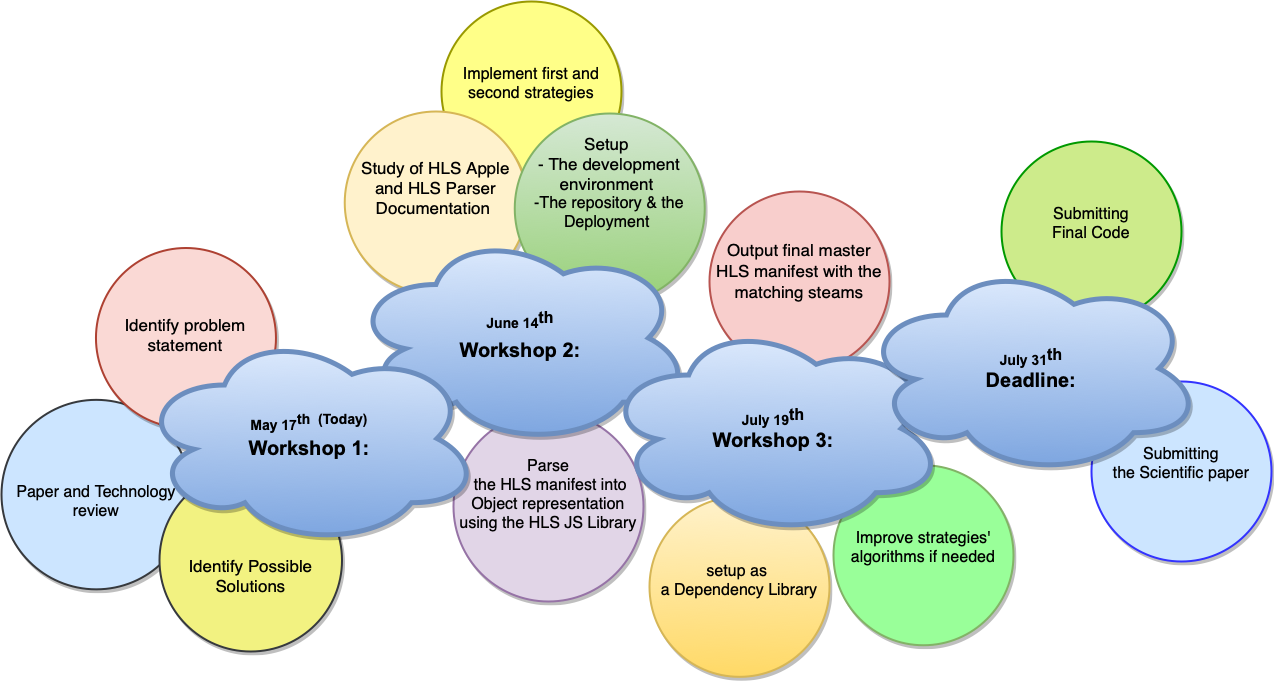

The diagram above was exported from draw.io. Its source (the exported page's mxGraphModel, read from the mxfile embedded in the PNG):
<mxGraphModel dx="1773" dy="531" grid="1" gridSize="10" guides="1" tooltips="1" connect="1" arrows="1" fold="1" page="1" pageScale="1" pageWidth="827" pageHeight="1169" math="0" shadow="0">
  <root>
    <mxCell id="3C6rxdTlIzdiRQuya8tW-0" />
    <mxCell id="3C6rxdTlIzdiRQuya8tW-1" parent="3C6rxdTlIzdiRQuya8tW-0" />
    <mxCell id="Js65WapzEeclzX37MeRS-1" value="&lt;div style=&quot;&quot;&gt;&lt;div style=&quot;&quot;&gt;&lt;div&gt;&lt;div&gt;&lt;br&gt;&lt;/div&gt;&lt;div&gt;&lt;br&gt;&lt;/div&gt;&lt;div&gt;&lt;br&gt;&lt;/div&gt;&lt;div&gt;Improve strategies' algorithms if needed&lt;/div&gt;&lt;/div&gt;&lt;div&gt;&lt;br&gt;&lt;/div&gt;&lt;/div&gt;&lt;/div&gt;" style="ellipse;whiteSpace=wrap;html=1;aspect=fixed;shadow=1;fillColor=#99FF99;strokeColor=#82b366;strokeWidth=2;verticalAlign=top;align=center;fontSize=16;" parent="3C6rxdTlIzdiRQuya8tW-1" vertex="1">
      <mxGeometry x="142" y="593.75" width="180" height="180" as="geometry" />
    </mxCell>
    <mxCell id="DArlDxDVwOQDRo6whwHR-6" value="&lt;div style=&quot;&quot;&gt;&lt;div style=&quot;&quot;&gt;&lt;div&gt;&lt;br&gt;&lt;/div&gt;&lt;div&gt;&lt;br&gt;&lt;/div&gt;&lt;div&gt;&lt;br&gt;&lt;/div&gt;&lt;div&gt;&lt;div&gt;Submitting&lt;br&gt;&lt;/div&gt;&lt;div&gt;Final Code&lt;/div&gt;&lt;/div&gt;&lt;div&gt;&lt;br&gt;&lt;/div&gt;&lt;/div&gt;&lt;/div&gt;" style="ellipse;whiteSpace=wrap;html=1;aspect=fixed;shadow=1;fillColor=#cdeb8b;strokeColor=#009900;strokeWidth=2;verticalAlign=top;align=center;fontSize=16;" parent="3C6rxdTlIzdiRQuya8tW-1" vertex="1">
      <mxGeometry x="310" y="270" width="180" height="180" as="geometry" />
    </mxCell>
    <mxCell id="DArlDxDVwOQDRo6whwHR-5" value="&lt;div style=&quot;&quot;&gt;&lt;div style=&quot;&quot;&gt;&lt;div&gt;&lt;br&gt;&lt;/div&gt;&lt;div&gt;&lt;br&gt;&lt;/div&gt;&lt;div&gt;&lt;br&gt;&lt;/div&gt;&lt;div&gt;Submitting&lt;/div&gt;&lt;div&gt;the&amp;nbsp;&lt;span style=&quot;background-color: initial;&quot;&gt;Scientific paper&lt;/span&gt;&lt;/div&gt;&lt;div&gt;&lt;span style=&quot;background-color: initial;&quot;&gt;&lt;br&gt;&lt;/span&gt;&lt;/div&gt;&lt;/div&gt;&lt;/div&gt;" style="ellipse;whiteSpace=wrap;html=1;aspect=fixed;shadow=1;fillColor=#cce5ff;strokeColor=#3333FF;strokeWidth=2;verticalAlign=top;align=center;fontSize=16;" parent="3C6rxdTlIzdiRQuya8tW-1" vertex="1">
      <mxGeometry x="400" y="510" width="180" height="180" as="geometry" />
    </mxCell>
    <mxCell id="DArlDxDVwOQDRo6whwHR-4" value="&lt;div style=&quot;&quot;&gt;&lt;div style=&quot;&quot;&gt;&lt;div&gt;&lt;div&gt;&lt;br&gt;&lt;/div&gt;&lt;div&gt;&lt;br&gt;&lt;/div&gt;&lt;div&gt;&lt;br&gt;&lt;/div&gt;&lt;div&gt;Implement first and second strategies&lt;/div&gt;&lt;div&gt;&lt;br&gt;&lt;/div&gt;&lt;/div&gt;&lt;/div&gt;&lt;/div&gt;" style="ellipse;whiteSpace=wrap;html=1;aspect=fixed;shadow=1;fillColor=#ffff88;strokeColor=#999900;strokeWidth=2;verticalAlign=top;align=center;fontSize=16;" parent="3C6rxdTlIzdiRQuya8tW-1" vertex="1">
      <mxGeometry x="-250" y="130" width="180" height="180" as="geometry" />
    </mxCell>
    <mxCell id="DArlDxDVwOQDRo6whwHR-2" value="&lt;div style=&quot;&quot;&gt;&lt;div style=&quot;&quot;&gt;&lt;font style=&quot;font-size: 17px;&quot;&gt;&lt;br&gt;&lt;/font&gt;&lt;/div&gt;&lt;div style=&quot;&quot;&gt;&lt;font style=&quot;font-size: 17px;&quot;&gt;&lt;br&gt;&lt;/font&gt;&lt;/div&gt;&lt;div style=&quot;&quot;&gt;&lt;font style=&quot;font-size: 17px;&quot;&gt;Output final master HLS manifest with the matching steams&lt;/font&gt;&lt;/div&gt;&lt;div style=&quot;font-size: 16px;&quot;&gt;&lt;br&gt;&lt;/div&gt;&lt;/div&gt;" style="ellipse;whiteSpace=wrap;html=1;aspect=fixed;shadow=1;fillColor=#f8cecc;strokeColor=#b85450;strokeWidth=2;verticalAlign=top;align=center;fontSize=16;" parent="3C6rxdTlIzdiRQuya8tW-1" vertex="1">
      <mxGeometry x="18.00000000000003" y="320" width="180" height="180" as="geometry" />
    </mxCell>
    <mxCell id="DArlDxDVwOQDRo6whwHR-1" value="&lt;div&gt;&lt;div&gt;&lt;font style=&quot;font-size: 17px;&quot;&gt;&lt;br&gt;&lt;/font&gt;&lt;/div&gt;&lt;div&gt;&lt;font size=&quot;3&quot;&gt;&lt;br&gt;&lt;/font&gt;&lt;/div&gt;&lt;div&gt;&lt;font size=&quot;3&quot; style=&quot;&quot;&gt;Parse&lt;/font&gt;&lt;/div&gt;&lt;div&gt;&lt;font size=&quot;3&quot; style=&quot;&quot;&gt;&amp;nbsp;the HLS manifest into Object representation using the HLS JS Library&lt;/font&gt;&lt;/div&gt;&lt;/div&gt;&lt;div&gt;&lt;br&gt;&lt;/div&gt;" style="ellipse;whiteSpace=wrap;html=1;aspect=fixed;shadow=1;fillColor=#e1d5e7;strokeColor=#9673a6;strokeWidth=2;verticalAlign=top;align=center;" parent="3C6rxdTlIzdiRQuya8tW-1" vertex="1">
      <mxGeometry x="-238" y="540" width="190" height="190" as="geometry" />
    </mxCell>
    <mxCell id="DArlDxDVwOQDRo6whwHR-0" value="&lt;div&gt;&lt;br&gt;&lt;/div&gt;&lt;div&gt;&lt;span style=&quot;background-color: initial;&quot;&gt;&lt;br&gt;&lt;/span&gt;&lt;/div&gt;&lt;div&gt;&lt;span style=&quot;background-color: initial;&quot;&gt;Study of HLS Apple and HLS Parser Documentation&amp;nbsp;&lt;/span&gt;&lt;br&gt;&lt;/div&gt;&lt;div&gt;&lt;br&gt;&lt;/div&gt;" style="ellipse;whiteSpace=wrap;html=1;aspect=fixed;shadow=1;fillColor=#fff2cc;strokeColor=#d6b656;strokeWidth=2;verticalAlign=top;fontSize=17;" parent="3C6rxdTlIzdiRQuya8tW-1" vertex="1">
      <mxGeometry x="-346.76" y="240.00000000000006" width="182.5" height="182.5" as="geometry" />
    </mxCell>
    <mxCell id="3C6rxdTlIzdiRQuya8tW-4" value="&lt;div style=&quot;&quot;&gt;&lt;font style=&quot;font-size: 17px;&quot;&gt;&lt;br&gt;&lt;/font&gt;&lt;/div&gt;&lt;div style=&quot;&quot;&gt;&lt;font size=&quot;3&quot;&gt;&lt;br&gt;&lt;/font&gt;&lt;/div&gt;&lt;div style=&quot;&quot;&gt;&lt;font size=&quot;3&quot;&gt;&lt;br&gt;&lt;/font&gt;&lt;/div&gt;&lt;div style=&quot;&quot;&gt;&lt;font size=&quot;3&quot;&gt;&lt;br&gt;&lt;/font&gt;&lt;/div&gt;&lt;div style=&quot;&quot;&gt;&lt;font style=&quot;&quot; size=&quot;3&quot;&gt;Paper and Technology review&lt;/font&gt;&lt;br&gt;&lt;/div&gt;" style="ellipse;whiteSpace=wrap;html=1;aspect=fixed;shadow=1;fillColor=#cce5ff;strokeColor=#36393d;strokeWidth=2;verticalAlign=top;" parent="3C6rxdTlIzdiRQuya8tW-1" vertex="1">
      <mxGeometry x="-690" y="528.34" width="189.5" height="189.5" as="geometry" />
    </mxCell>
    <mxCell id="3C6rxdTlIzdiRQuya8tW-5" value="&lt;font style=&quot;font-size: 17px;&quot;&gt;&lt;font style=&quot;&quot;&gt;&lt;br&gt;&lt;br&gt;&lt;br&gt;Identify problem statement&lt;/font&gt;&lt;/font&gt;" style="ellipse;whiteSpace=wrap;html=1;aspect=fixed;shadow=1;fillColor=#fad9d5;strokeColor=#ae4132;strokeWidth=2;verticalAlign=top;" parent="3C6rxdTlIzdiRQuya8tW-1" vertex="1">
      <mxGeometry x="-595.54" y="376.5" width="180" height="180" as="geometry" />
    </mxCell>
    <mxCell id="3C6rxdTlIzdiRQuya8tW-3" value="&lt;br&gt;&lt;br&gt;&lt;br&gt;&lt;br&gt;Identify Possible Solutions" style="ellipse;whiteSpace=wrap;html=1;aspect=fixed;shadow=1;fillColor=#F2F281;strokeColor=#36393d;strokeWidth=2;verticalAlign=top;fontSize=17;" parent="3C6rxdTlIzdiRQuya8tW-1" vertex="1">
      <mxGeometry x="-532" y="597.5" width="182.5" height="182.5" as="geometry" />
    </mxCell>
    <mxCell id="3C6rxdTlIzdiRQuya8tW-2" value="&lt;div style=&quot;&quot;&gt;&lt;div style=&quot;&quot;&gt;&lt;div&gt;&lt;font style=&quot;font-size: 17px;&quot;&gt;&lt;br&gt;&lt;/font&gt;&lt;/div&gt;&lt;div&gt;&lt;font size=&quot;3&quot;&gt;&lt;br&gt;&lt;/font&gt;&lt;/div&gt;&lt;div&gt;&lt;font size=&quot;3&quot;&gt;&lt;br&gt;&lt;/font&gt;&lt;/div&gt;&lt;div&gt;&lt;font size=&quot;3&quot;&gt;setup as&amp;nbsp;&lt;/font&gt;&lt;/div&gt;&lt;div&gt;&lt;font size=&quot;3&quot;&gt;a Dependency Library&lt;/font&gt;&lt;/div&gt;&lt;div&gt;&lt;br&gt;&lt;/div&gt;&lt;/div&gt;&lt;/div&gt;" style="ellipse;whiteSpace=wrap;html=1;aspect=fixed;shadow=1;gradientColor=#ffd966;fillColor=#fff2cc;strokeColor=#d6b656;strokeWidth=2;verticalAlign=top;align=center;fontSize=16;" parent="3C6rxdTlIzdiRQuya8tW-1" vertex="1">
      <mxGeometry x="-41.99999999999997" y="625.3399999999999" width="180" height="180" as="geometry" />
    </mxCell>
    <mxCell id="3C6rxdTlIzdiRQuya8tW-6" value="&lt;div&gt;&lt;div&gt;&lt;br&gt;&lt;/div&gt;&lt;div&gt;&lt;font style=&quot;font-size: 17px;&quot;&gt;Setup&amp;nbsp;&lt;/font&gt;&lt;/div&gt;&lt;div&gt;&lt;font style=&quot;font-size: 17px;&quot;&gt;- The development environment&amp;nbsp;&lt;/font&gt;&lt;/div&gt;&lt;div&gt;&lt;font size=&quot;3&quot;&gt;-The repository &amp;amp; the Deployment&amp;nbsp;&lt;/font&gt;&lt;/div&gt;&lt;/div&gt;" style="ellipse;whiteSpace=wrap;html=1;aspect=fixed;shadow=1;fillColor=#d5e8d4;strokeColor=#82b366;gradientColor=#97d077;strokeWidth=2;verticalAlign=top;align=center;" parent="3C6rxdTlIzdiRQuya8tW-1" vertex="1">
      <mxGeometry x="-176.75" y="242" width="190" height="190" as="geometry" />
    </mxCell>
    <mxCell id="DvPv5aiegpmDAYIMajWO-0" value="&lt;span style=&quot;background-color: transparent; font-family: Arial; font-weight: 700; font-variant-numeric: normal; font-variant-east-asian: normal; vertical-align: baseline;&quot;&gt;&lt;br&gt;&lt;font style=&quot;font-size: 14px;&quot;&gt;June 14&lt;/font&gt;&lt;/span&gt;&lt;span style=&quot;background-color: transparent; font-family: Arial; font-weight: 700; font-variant-numeric: normal; font-variant-east-asian: normal; vertical-align: baseline;&quot;&gt;&lt;span style=&quot;vertical-align: super;&quot;&gt;&lt;font size=&quot;3&quot; style=&quot;&quot;&gt;th&lt;/font&gt;&lt;/span&gt;&lt;/span&gt;&lt;br&gt;&lt;span id=&quot;docs-internal-guid-2a98fc4c-7fff-68af-1b6c-9cfa3f3ba705&quot;&gt;&lt;p style=&quot;line-height: 1.08; margin-top: 7pt; margin-bottom: 0pt;&quot; dir=&quot;ltr&quot;&gt;&lt;span style=&quot;font-family: Arial; background-color: transparent; font-weight: 700; font-variant-numeric: normal; font-variant-east-asian: normal; vertical-align: baseline;&quot;&gt;&lt;font style=&quot;font-size: 20px;&quot;&gt;Workshop 2:&lt;/font&gt;&lt;/span&gt;&lt;/p&gt;&lt;div&gt;&lt;span style=&quot;font-size: 14pt; font-family: Arial; background-color: transparent; font-weight: 700; font-variant-numeric: normal; font-variant-east-asian: normal; vertical-align: baseline;&quot;&gt;&lt;br&gt;&lt;/span&gt;&lt;/div&gt;&lt;/span&gt;" style="shape=cloud;whiteSpace=wrap;html=1;shadow=1;gradientColor=#7ea6e0;fillColor=#dae8fc;strokeColor=#6c8ebf;strokeWidth=5;horizontal=1;verticalAlign=middle;" parent="3C6rxdTlIzdiRQuya8tW-1" vertex="1">
      <mxGeometry x="-340.55" y="359.5" width="340" height="214" as="geometry" />
    </mxCell>
    <mxCell id="DvPv5aiegpmDAYIMajWO-1" value="&lt;font style=&quot;&quot;&gt;&lt;b style=&quot;&quot;&gt;&lt;font style=&quot;&quot;&gt;&lt;span style=&quot;font-size: 46px;&quot;&gt;&amp;nbsp; &amp;nbsp; &amp;nbsp; &amp;nbsp; &amp;nbsp; &amp;nbsp; &amp;nbsp; &amp;nbsp; &amp;nbsp; &amp;nbsp; &amp;nbsp; &amp;nbsp; &amp;nbsp; &amp;nbsp; &amp;nbsp; &amp;nbsp; &amp;nbsp; &amp;nbsp; &amp;nbsp; &amp;nbsp; &amp;nbsp; &amp;nbsp; &amp;nbsp; &amp;nbsp; &amp;nbsp; &lt;/span&gt;&lt;span style=&quot;font-size: 14px;&quot;&gt;&lt;br&gt;&lt;/span&gt;&lt;/font&gt;&lt;/b&gt;&lt;span style=&quot;font-variant-numeric: normal; font-variant-east-asian: normal; background-color: transparent; font-family: Arial; font-weight: 700; vertical-align: baseline;&quot;&gt;&lt;font style=&quot;font-size: 14px;&quot;&gt;July 19&lt;/font&gt;&lt;/span&gt;&lt;span style=&quot;font-variant-numeric: normal; font-variant-east-asian: normal; background-color: transparent; font-family: Arial; font-weight: 700; vertical-align: baseline;&quot;&gt;&lt;span style=&quot;vertical-align: super;&quot;&gt;&lt;font size=&quot;3&quot;&gt;th&lt;/font&gt;&lt;/span&gt;&lt;/span&gt;&lt;br&gt;&lt;span id=&quot;docs-internal-guid-2a98fc4c-7fff-68af-1b6c-9cfa3f3ba705&quot;&gt;&lt;/span&gt;&lt;span style=&quot;font-size: 20px; background-color: transparent; font-family: Arial; font-weight: 700;&quot;&gt;Workshop 3:&lt;/span&gt;&lt;span style=&quot;background-color: transparent; font-family: Arial; font-weight: 700;&quot;&gt;&lt;font style=&quot;font-size: 14px;&quot;&gt;&lt;br&gt;&lt;/font&gt;&lt;/span&gt;&lt;b style=&quot;font-size: 46px;&quot;&gt;&lt;font style=&quot;font-size: 46px&quot;&gt;&amp;nbsp; &amp;nbsp; &amp;nbsp; &amp;nbsp; &amp;nbsp; &amp;nbsp; &amp;nbsp; &amp;nbsp; &amp;nbsp; &amp;nbsp; &amp;nbsp; &amp;nbsp; &amp;nbsp; &amp;nbsp; &amp;nbsp; &amp;nbsp; &amp;nbsp; &amp;nbsp; &amp;nbsp; &amp;nbsp; &amp;nbsp; &amp;nbsp; &amp;nbsp;&amp;nbsp;&lt;/font&gt;&lt;/b&gt;&lt;/font&gt;" style="shape=cloud;whiteSpace=wrap;html=1;shadow=1;gradientColor=#7ea6e0;fillColor=#dae8fc;strokeColor=#6c8ebf;strokeWidth=5;horizontal=1;verticalAlign=middle;" parent="3C6rxdTlIzdiRQuya8tW-1" vertex="1">
      <mxGeometry x="-87.76999999999997" y="450" width="340" height="214" as="geometry" />
    </mxCell>
    <mxCell id="3C6rxdTlIzdiRQuya8tW-7" value="&lt;font style=&quot;&quot;&gt;&lt;b style=&quot;font-size: 46px;&quot;&gt;&lt;font style=&quot;font-size: 46px&quot;&gt;&amp;nbsp; &amp;nbsp; &amp;nbsp; &amp;nbsp; &amp;nbsp; &amp;nbsp; &amp;nbsp; &amp;nbsp; &amp;nbsp; &amp;nbsp; &amp;nbsp; &amp;nbsp; &amp;nbsp; &amp;nbsp; &lt;br&gt;&lt;/font&gt;&lt;/b&gt;&lt;span style=&quot;&quot; id=&quot;docs-internal-guid-a1ba15d1-7fff-e6d7-ffeb-51903ee13087&quot;&gt;&lt;p style=&quot;font-size: 46px; line-height: 1.08; margin-top: 0pt; margin-bottom: 0pt;&quot; dir=&quot;ltr&quot;&gt;&lt;span style=&quot;font-size: 12pt; font-family: Arial; background-color: transparent; font-weight: 700; font-variant-numeric: normal; font-variant-east-asian: normal; vertical-align: baseline;&quot;&gt;&lt;br&gt;&lt;/span&gt;&lt;/p&gt;&lt;p style=&quot;line-height: 1.08; margin-top: 0pt; margin-bottom: 0pt;&quot; dir=&quot;ltr&quot;&gt;&lt;font style=&quot;font-size: 14px;&quot;&gt;&lt;span style=&quot;font-family: Arial; background-color: transparent; font-weight: 700; font-variant-numeric: normal; font-variant-east-asian: normal; vertical-align: baseline;&quot;&gt;May 17&lt;/span&gt;&lt;span style=&quot;font-family: Arial; background-color: transparent; font-weight: 700; font-variant-numeric: normal; font-variant-east-asian: normal; vertical-align: baseline;&quot;&gt;&lt;span style=&quot;vertical-align: super;&quot;&gt;th&amp;nbsp; (Today)&lt;/span&gt;&lt;/span&gt;&lt;/font&gt;&lt;/p&gt;&lt;p style=&quot;line-height: 1.08; margin-top: 4.2pt; margin-bottom: 0pt;&quot; dir=&quot;ltr&quot;&gt;&lt;span style=&quot;font-family: Arial; background-color: transparent; font-weight: 700; font-variant-numeric: normal; font-variant-east-asian: normal; vertical-align: baseline;&quot;&gt;&lt;font style=&quot;font-size: 20px;&quot;&gt;Workshop 1:&lt;/font&gt;&lt;/span&gt;&lt;/p&gt;&lt;div style=&quot;font-size: 46px;&quot;&gt;&lt;span style=&quot;font-size: 14pt; font-family: Arial; background-color: transparent; font-weight: 700; font-variant-numeric: normal; font-variant-east-asian: normal; vertical-align: baseline;&quot;&gt;&lt;br&gt;&lt;/span&gt;&lt;/div&gt;&lt;/span&gt;&lt;b style=&quot;font-size: 46px;&quot;&gt;&lt;font style=&quot;font-size: 46px&quot;&gt;&lt;br&gt;&lt;/font&gt;&lt;/b&gt;&lt;b style=&quot;font-size: 46px;&quot;&gt;&lt;font style=&quot;font-size: 46px&quot;&gt;&amp;nbsp; &amp;nbsp; &amp;nbsp; &amp;nbsp; &amp;nbsp; &amp;nbsp; &amp;nbsp; &amp;nbsp; &amp;nbsp;&amp;nbsp;&lt;/font&gt;&lt;/b&gt;&lt;/font&gt;" style="shape=cloud;whiteSpace=wrap;html=1;shadow=1;gradientColor=#7ea6e0;fillColor=#dae8fc;strokeColor=#6c8ebf;strokeWidth=5;horizontal=1;verticalAlign=middle;" parent="3C6rxdTlIzdiRQuya8tW-1" vertex="1">
      <mxGeometry x="-552" y="460" width="340" height="214" as="geometry" />
    </mxCell>
    <mxCell id="Js65WapzEeclzX37MeRS-0" value="&lt;font style=&quot;&quot;&gt;&lt;b style=&quot;&quot;&gt;&lt;font style=&quot;&quot;&gt;&lt;span style=&quot;font-size: 46px;&quot;&gt;&amp;nbsp; &amp;nbsp; &amp;nbsp; &amp;nbsp; &amp;nbsp; &amp;nbsp; &amp;nbsp; &amp;nbsp; &amp;nbsp; &amp;nbsp; &amp;nbsp; &amp;nbsp; &amp;nbsp; &amp;nbsp; &amp;nbsp; &amp;nbsp; &amp;nbsp; &amp;nbsp; &amp;nbsp; &amp;nbsp; &amp;nbsp; &amp;nbsp; &amp;nbsp; &amp;nbsp; &amp;nbsp; &lt;/span&gt;&lt;span style=&quot;font-size: 14px;&quot;&gt;&lt;br&gt;&lt;/span&gt;&lt;/font&gt;&lt;/b&gt;&lt;span style=&quot;font-variant-numeric: normal; font-variant-east-asian: normal; background-color: transparent; font-family: Arial; font-weight: 700; vertical-align: baseline;&quot;&gt;&lt;font style=&quot;font-size: 14px;&quot;&gt;July 31&lt;/font&gt;&lt;/span&gt;&lt;span style=&quot;font-variant-numeric: normal; font-variant-east-asian: normal; background-color: transparent; font-family: Arial; font-weight: 700; vertical-align: baseline;&quot;&gt;&lt;span style=&quot;vertical-align: super;&quot;&gt;&lt;font size=&quot;3&quot;&gt;th&lt;/font&gt;&lt;/span&gt;&lt;/span&gt;&lt;br&gt;&lt;span id=&quot;docs-internal-guid-2a98fc4c-7fff-68af-1b6c-9cfa3f3ba705&quot;&gt;&lt;/span&gt;&lt;span style=&quot;font-size: 20px; background-color: transparent; font-family: Arial; font-weight: 700;&quot;&gt;Deadline:&lt;/span&gt;&lt;span style=&quot;background-color: transparent; font-family: Arial; font-weight: 700;&quot;&gt;&lt;font style=&quot;font-size: 14px;&quot;&gt;&lt;br&gt;&lt;/font&gt;&lt;/span&gt;&lt;b style=&quot;font-size: 46px;&quot;&gt;&lt;font style=&quot;font-size: 46px&quot;&gt;&amp;nbsp; &amp;nbsp; &amp;nbsp; &amp;nbsp; &amp;nbsp; &amp;nbsp; &amp;nbsp; &amp;nbsp; &amp;nbsp; &amp;nbsp; &amp;nbsp; &amp;nbsp; &amp;nbsp; &amp;nbsp; &amp;nbsp; &amp;nbsp; &amp;nbsp; &amp;nbsp; &amp;nbsp; &amp;nbsp; &amp;nbsp; &amp;nbsp; &amp;nbsp;&amp;nbsp;&lt;/font&gt;&lt;/b&gt;&lt;/font&gt;" style="shape=cloud;whiteSpace=wrap;html=1;shadow=1;gradientColor=#7ea6e0;fillColor=#dae8fc;strokeColor=#6c8ebf;strokeWidth=5;horizontal=1;verticalAlign=middle;" parent="3C6rxdTlIzdiRQuya8tW-1" vertex="1">
      <mxGeometry x="170.00000000000006" y="390" width="340" height="214" as="geometry" />
    </mxCell>
  </root>
</mxGraphModel>